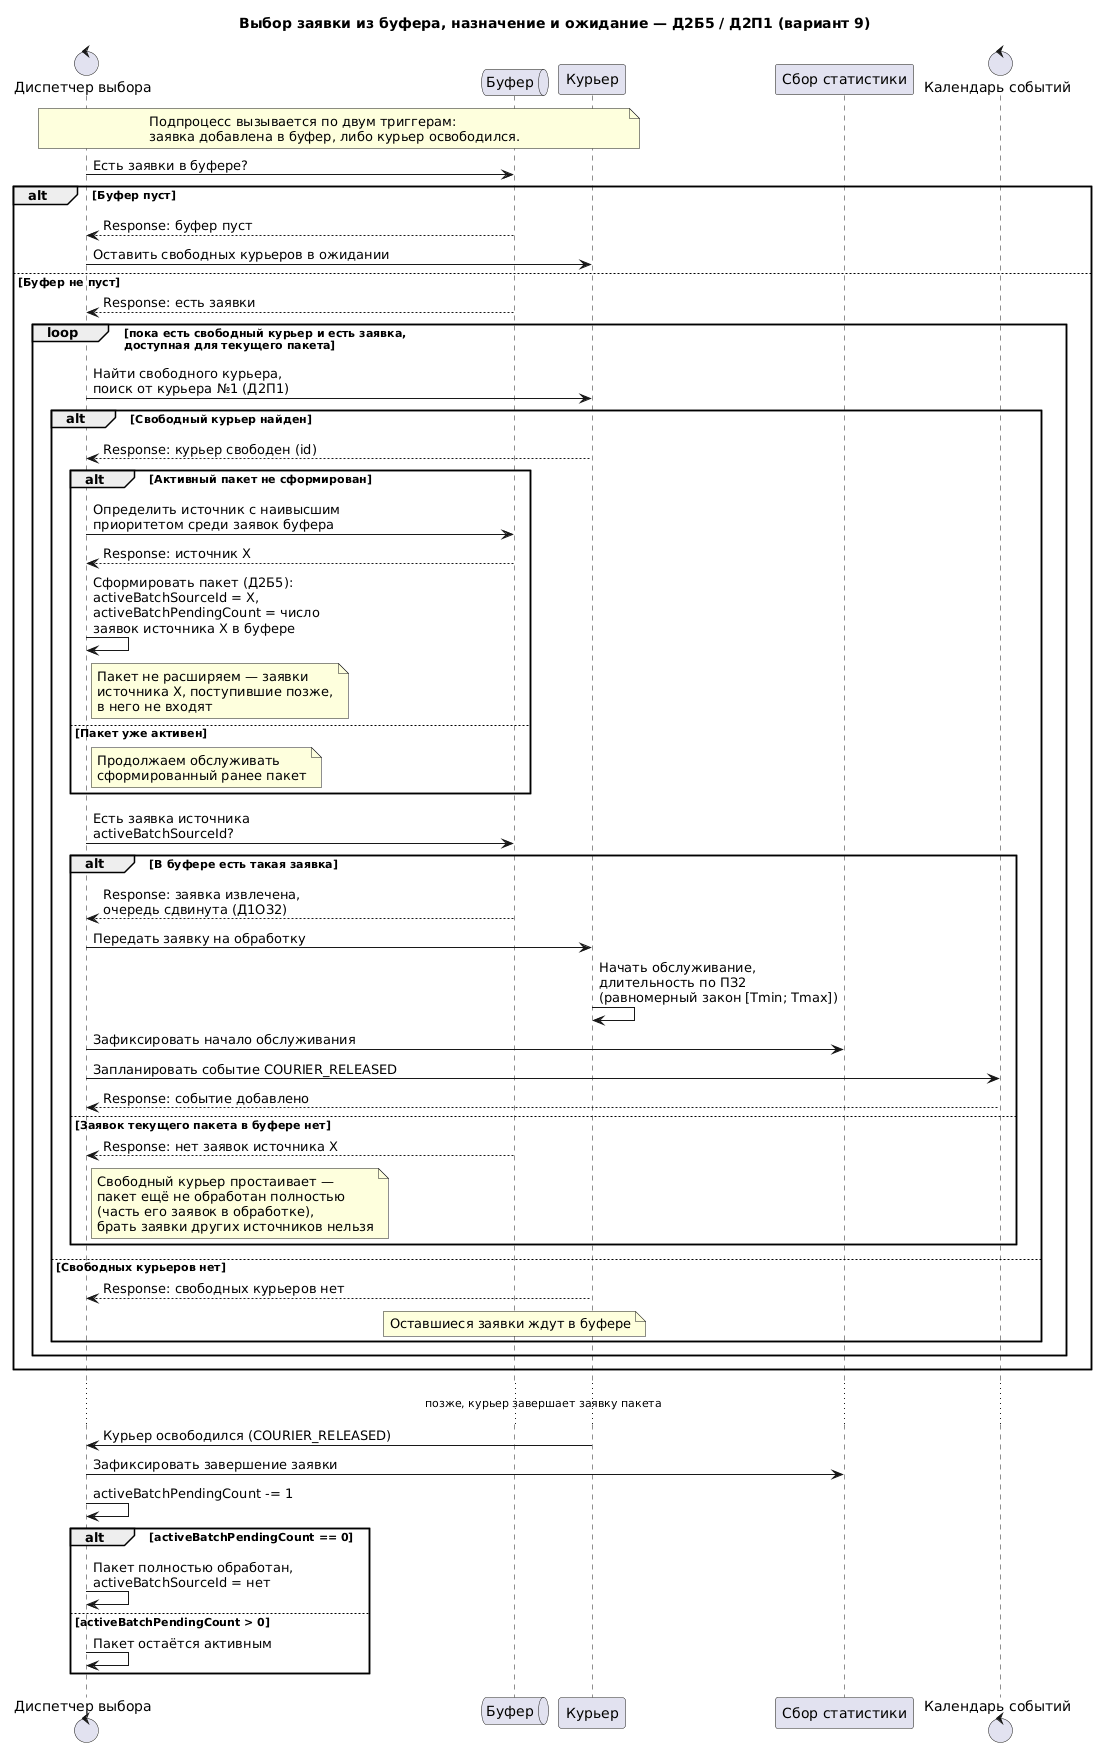

The diagram above was rendered by PlantUML. Its source (embedded in the PNG):
@startuml

title Выбор заявки из буфера, назначение и ожидание — Д2Б5 / Д2П1 (вариант 9)

control "Диспетчер выбора" as DV
queue "Буфер" as Buffer
participant "Курьер" as Courier
participant "Сбор статистики" as Stats
control "Календарь событий" as Calendar

note over DV, Courier
Подпроцесс вызывается по двум триггерам:
заявка добавлена в буфер, либо курьер освободился.
end note

DV -> Buffer: Есть заявки в буфере?

alt Буфер пуст
    Buffer --> DV: Response: буфер пуст
    DV -> Courier: Оставить свободных курьеров в ожидании

else Буфер не пуст

    Buffer --> DV: Response: есть заявки

    loop пока есть свободный курьер и есть заявка,\nдоступная для текущего пакета

        DV -> Courier: Найти свободного курьера,\nпоиск от курьера №1 (Д2П1)

        alt Свободный курьер найден
            Courier --> DV: Response: курьер свободен (id)

            alt Активный пакет не сформирован
                DV -> Buffer: Определить источник с наивысшим\nприоритетом среди заявок буфера
                Buffer --> DV: Response: источник X
                DV -> DV: Сформировать пакет (Д2Б5):\nactiveBatchSourceId = X,\nactiveBatchPendingCount = число\nзаявок источника X в буфере
                note right of DV
                Пакет не расширяем — заявки
                источника X, поступившие позже,
                в него не входят
                end note
            else Пакет уже активен
                note right of DV
                Продолжаем обслуживать
                сформированный ранее пакет
                end note
            end

            DV -> Buffer: Есть заявка источника\nactiveBatchSourceId?

            alt В буфере есть такая заявка
                Buffer --> DV: Response: заявка извлечена,\nочередь сдвинута (Д1ОЗ2)
                DV -> Courier: Передать заявку на обработку
                Courier -> Courier: Начать обслуживание,\nдлительность по ПЗ2\n(равномерный закон [Tmin; Tmax])
                DV -> Stats: Зафиксировать начало обслуживания
                DV -> Calendar: Запланировать событие COURIER_RELEASED
                Calendar --> DV: Response: событие добавлено
            else Заявок текущего пакета в буфере нет
                Buffer --> DV: Response: нет заявок источника X
                note right of DV
                Свободный курьер простаивает —
                пакет ещё не обработан полностью
                (часть его заявок в обработке),
                брать заявки других источников нельзя
                end note
            end

        else Свободных курьеров нет
            Courier --> DV: Response: свободных курьеров нет
            note over Buffer
            Оставшиеся заявки ждут в буфере
            end note
        end

    end

end

...позже, курьер завершает заявку пакета...

Courier -> DV: Курьер освободился (COURIER_RELEASED)
DV -> Stats: Зафиксировать завершение заявки
DV -> DV: activeBatchPendingCount -= 1
alt activeBatchPendingCount == 0
    DV -> DV: Пакет полностью обработан,\nactiveBatchSourceId = нет
else activeBatchPendingCount > 0
    DV -> DV: Пакет остаётся активным
end

@enduml